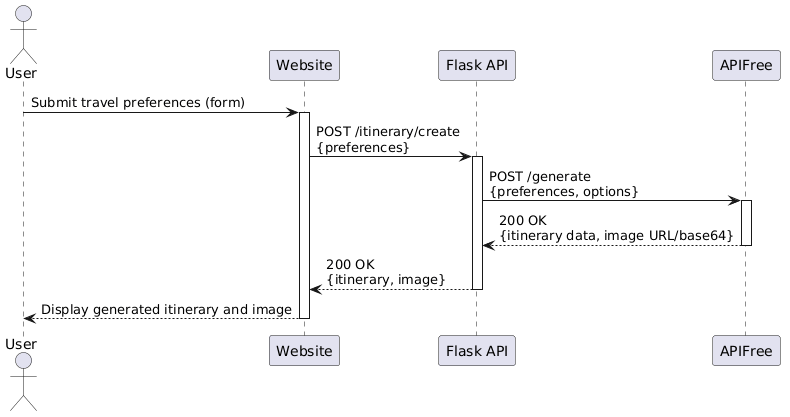

The diagram above was rendered by PlantUML. Its source (embedded in the PNG):
@startuml
actor User
participant Website
participant "Flask API" as FlaskAPI
participant APIFree

User -> Website: Submit travel preferences (form)
activate Website

Website -> FlaskAPI: POST /itinerary/create\n{preferences}
activate FlaskAPI

FlaskAPI -> APIFree: POST /generate\n{preferences, options}
activate APIFree

APIFree --> FlaskAPI: 200 OK\n{itinerary data, image URL/base64}
deactivate APIFree

FlaskAPI --> Website: 200 OK\n{itinerary, image}
deactivate FlaskAPI

Website --> User: Display generated itinerary and image
deactivate Website
@enduml